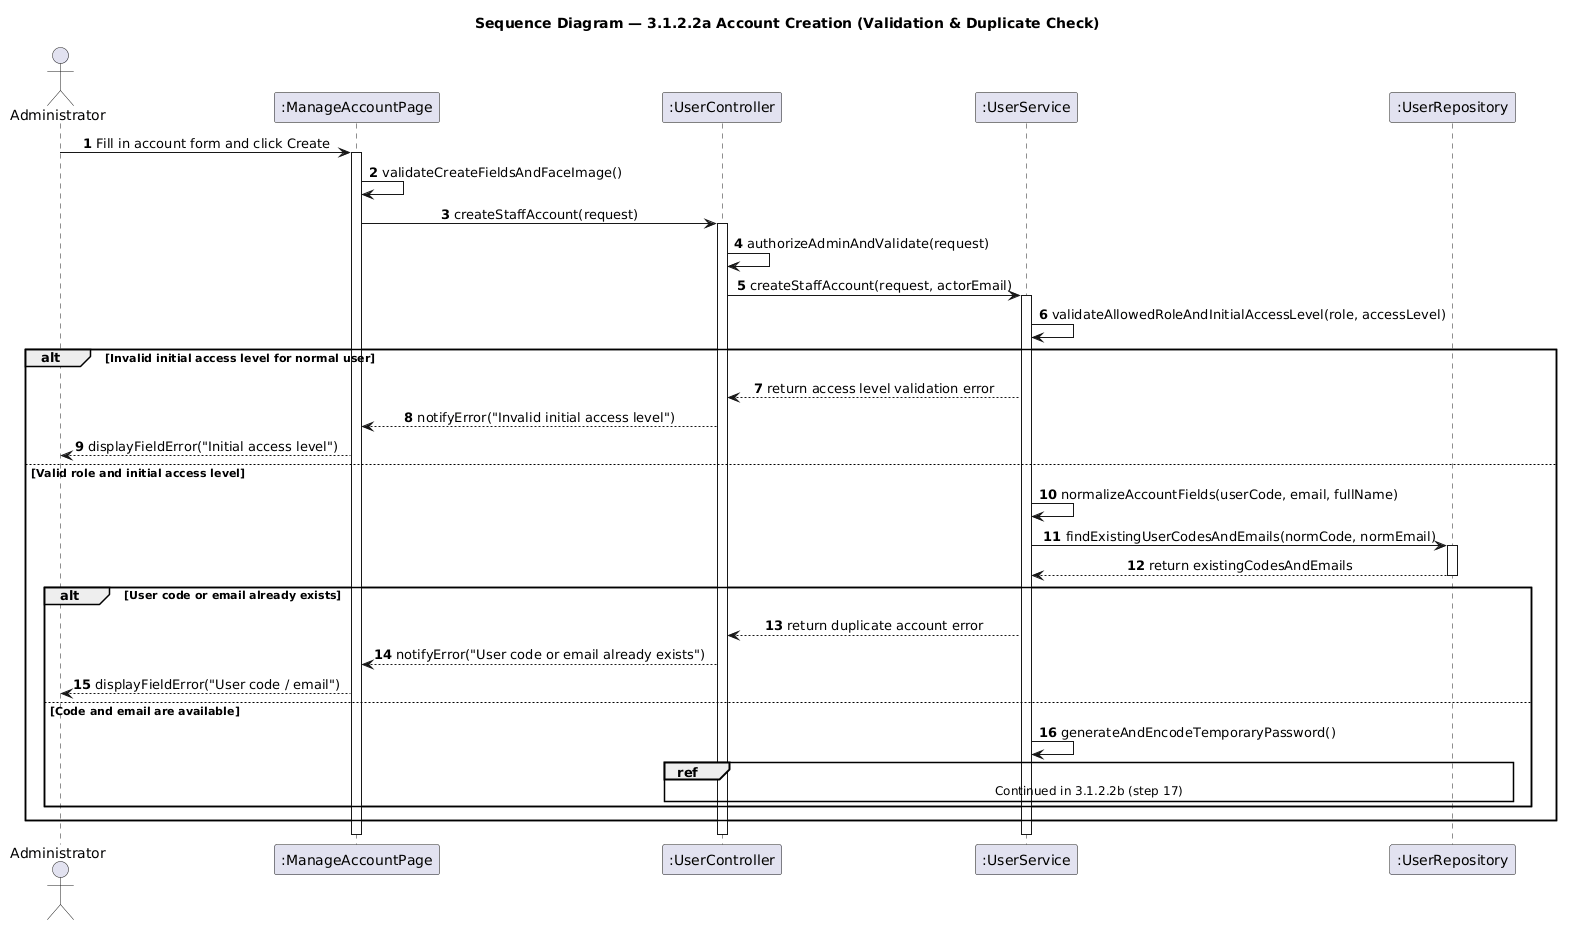

The diagram above was rendered by PlantUML. Its source (embedded in the PNG):
@startuml
skinparam shadowing false
skinparam sequenceMessageAlign center
autonumber

title Sequence Diagram — 3.1.2.2a Account Creation (Validation & Duplicate Check)

actor "Administrator" as Admin
participant ":ManageAccountPage" as Page
participant ":UserController" as Controller
participant ":UserService" as Service
participant ":UserRepository" as Repo

Admin -> Page : Fill in account form and click Create
activate Page
Page -> Page : validateCreateFieldsAndFaceImage()
Page -> Controller : createStaffAccount(request)
activate Controller
Controller -> Controller : authorizeAdminAndValidate(request)
Controller -> Service : createStaffAccount(request, actorEmail)
activate Service
Service -> Service : validateAllowedRoleAndInitialAccessLevel(role, accessLevel)

alt Invalid initial access level for normal user
    Service --> Controller : return access level validation error
    Controller --> Page : notifyError("Invalid initial access level")
    Page --> Admin : displayFieldError("Initial access level")
else Valid role and initial access level
    Service -> Service : normalizeAccountFields(userCode, email, fullName)
    Service -> Repo : findExistingUserCodesAndEmails(normCode, normEmail)
    activate Repo
    Repo --> Service : return existingCodesAndEmails
    deactivate Repo

    alt User code or email already exists
        Service --> Controller : return duplicate account error
        Controller --> Page : notifyError("User code or email already exists")
        Page --> Admin : displayFieldError("User code / email")
    else Code and email are available
        Service -> Service : generateAndEncodeTemporaryPassword()
        ref over Controller, Service, Repo : Continued in 3.1.2.2b (step 17)
    end
end
deactivate Service
deactivate Controller
deactivate Page
@enduml